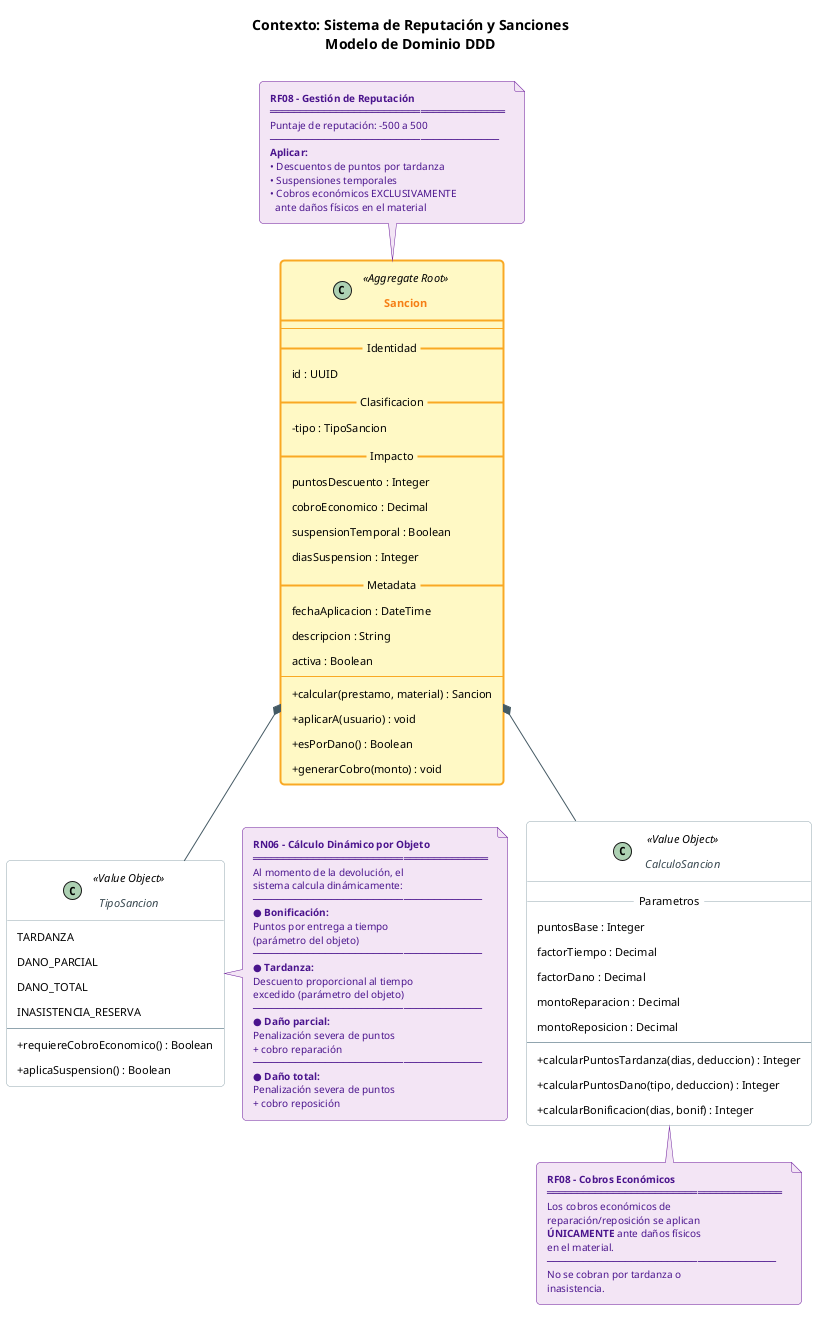

The diagram above was rendered by PlantUML. Its source (embedded in the PNG):
@startuml
title Contexto: Sistema de Reputación y Sanciones\n<b>Modelo de Dominio DDD</b>

skinparam {
  shadowing false
  defaultFontSize 11
  defaultFontName "Segoe UI"
  classAttributeIconSize 0
  linetype ortho
  roundcorner 8
  padding 5
}

skinparam class<<Aggregate Root>> {
  BackgroundColor #FFF9C4
  BorderColor #F9A825
  FontColor #F57F17
  FontStyle bold
  BorderThickness 2
}

skinparam class<<Value Object>> {
  BackgroundColor #FFFFFF
  BorderColor #90A4AE
  FontColor #37474F
  FontStyle italic
}

skinparam note {
  BackgroundColor #F3E5F5
  BorderColor #6A1B9A
  FontColor #4A148C
  FontSize 10
}

skinparam arrow {
  Color #455A64
  FontSize 9
  FontColor #546E7A
}

' ============================================================
' AGREGADOS Y OBJETOS DE VALOR
' ============================================================

class Sancion <<Aggregate Root>> {
  --
  __ Identidad __
  id : UUID
  __ Clasificacion __
  -tipo : TipoSancion
  __ Impacto __
  puntosDescuento : Integer
  cobroEconomico : Decimal
  suspensionTemporal : Boolean
  diasSuspension : Integer
  __ Metadata __
  fechaAplicacion : DateTime
  descripcion : String
  activa : Boolean
  --
  +calcular(prestamo, material) : Sancion
  +aplicarA(usuario) : void
  +esPorDano() : Boolean
  +generarCobro(monto) : void
}

class TipoSancion <<Value Object>> {
  TARDANZA
  DANO_PARCIAL
  DANO_TOTAL
  INASISTENCIA_RESERVA
  --
  +requiereCobroEconomico() : Boolean
  +aplicaSuspension() : Boolean
}

class CalculoSancion <<Value Object>> {
  __ Parametros __
  puntosBase : Integer
  factorTiempo : Decimal
  factorDano : Decimal
  montoReparacion : Decimal
  montoReposicion : Decimal
  --
  +calcularPuntosTardanza(dias, deduccion) : Integer
  +calcularPuntosDano(tipo, deduccion) : Integer
  +calcularBonificacion(dias, bonif) : Integer
}

' ============================================================
' RELACIONES
' ============================================================

Sancion *-- TipoSancion
Sancion *-- CalculoSancion

' ============================================================
' REGLAS DE NEGOCIO
' ============================================================

note top of Sancion
  <b>RF08 - Gestión de Reputación</b>
  ═══════════════════════════════════════
  Puntaje de reputación: -500 a 500
  ──────────────────────────────────────
  <b>Aplicar:</b>
  • Descuentos de puntos por tardanza
  • Suspensiones temporales
  • Cobros económicos EXCLUSIVAMENTE
    ante daños físicos en el material
end note

note right of TipoSancion
  <b>RN06 - Cálculo Dinámico por Objeto</b>
  ═══════════════════════════════════════
  Al momento de la devolución, el
  sistema calcula dinámicamente:
  ──────────────────────────────────────
  <b>● Bonificación:</b>
  Puntos por entrega a tiempo
  (parámetro del objeto)
  ──────────────────────────────────────
  <b>● Tardanza:</b>
  Descuento proporcional al tiempo
  excedido (parámetro del objeto)
  ──────────────────────────────────────
  <b>● Daño parcial:</b>
  Penalización severa de puntos
  + cobro reparación
  ──────────────────────────────────────
  <b>● Daño total:</b>
  Penalización severa de puntos
  + cobro reposición
end note

note bottom of CalculoSancion
  <b>RF08 - Cobros Económicos</b>
  ═══════════════════════════════════════
  Los cobros económicos de
  reparación/reposición se aplican
  <b>ÚNICAMENTE</b> ante daños físicos
  en el material.
  ──────────────────────────────────────
  No se cobran por tardanza o
  inasistencia.
end note

@enduml